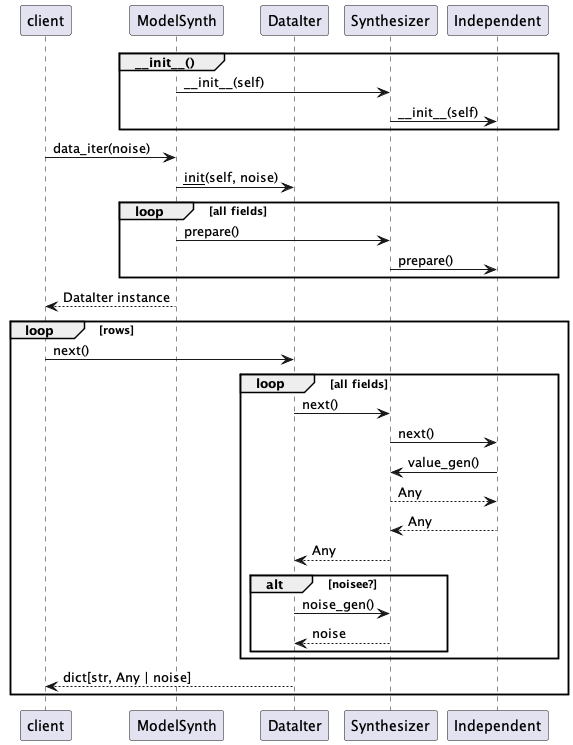

The diagram above was rendered by PlantUML. Its source (embedded in the PNG):
@startuml
participant client
participant ModelSynth
participant DataIter
participant Synthesizer
participant Independent

group ~__init__()
    ModelSynth -> Synthesizer : ~__init__(self)
    Synthesizer -> Independent : ~__init__(self)
end

client -> ModelSynth : data_iter(noise)
ModelSynth -> DataIter : __init__(self, noise)
loop all fields
    ModelSynth -> Synthesizer : prepare()
    Synthesizer -> Independent : prepare()
end
ModelSynth --> client : DataIter instance

loop rows
    client -> DataIter : next()
    loop all fields
        DataIter -> Synthesizer : next()
        Synthesizer -> Independent : next()
        Independent -> Synthesizer : value_gen()
        Synthesizer --> Independent : Any
        Independent --> Synthesizer : Any
        Synthesizer --> DataIter : Any
        alt noisee?
            DataIter -> Synthesizer : noise_gen()
            Synthesizer --> DataIter : noise
        end
    end
    DataIter --> client : dict[str, Any | noise]
end
@enduml